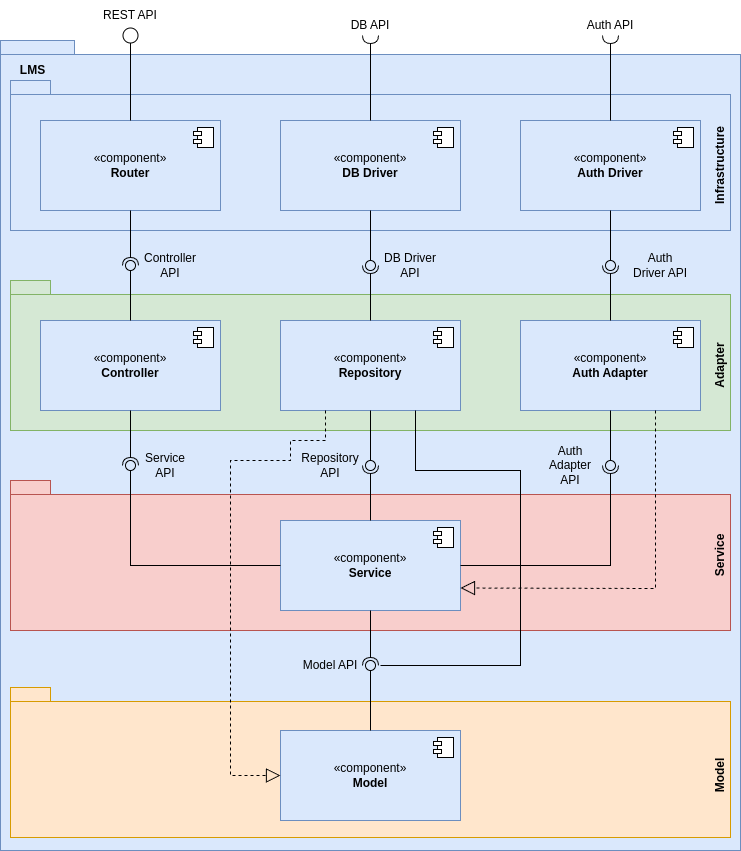

The diagram above was exported from draw.io. Its source (the exported page's mxGraphModel, read from the mxfile embedded in the PNG):
<mxGraphModel dx="1016" dy="2569" grid="1" gridSize="10" guides="1" tooltips="1" connect="1" arrows="1" fold="1" page="1" pageScale="1" pageWidth="1169" pageHeight="1654" math="0" shadow="0">
  <root>
    <mxCell id="0" />
    <mxCell id="1" parent="0" />
    <mxCell id="9_7LRQ4zgc63y9z6GNwF-7" value="" style="ellipse;whiteSpace=wrap;html=1;align=center;aspect=fixed;fillColor=none;strokeColor=none;resizable=0;perimeter=centerPerimeter;rotatable=0;allowArrows=0;points=[];outlineConnect=1;" parent="1" vertex="1">
      <mxGeometry x="570" y="400" width="10" height="10" as="geometry" />
    </mxCell>
    <mxCell id="9_7LRQ4zgc63y9z6GNwF-14" value="" style="shape=folder;fontStyle=1;spacingTop=10;tabWidth=40;tabHeight=14;tabPosition=left;html=1;whiteSpace=wrap;fillColor=#dae8fc;strokeColor=#6c8ebf;" parent="1" vertex="1">
      <mxGeometry x="180" y="30" width="740" height="810" as="geometry" />
    </mxCell>
    <mxCell id="9_7LRQ4zgc63y9z6GNwF-27" value="" style="ellipse;whiteSpace=wrap;html=1;align=center;aspect=fixed;fillColor=none;strokeColor=none;resizable=0;perimeter=centerPerimeter;rotatable=0;allowArrows=0;points=[];outlineConnect=1;" parent="1" vertex="1">
      <mxGeometry x="585" y="400" width="10" height="10" as="geometry" />
    </mxCell>
    <mxCell id="9_7LRQ4zgc63y9z6GNwF-34" value="" style="ellipse;whiteSpace=wrap;html=1;align=center;aspect=fixed;fillColor=none;strokeColor=none;resizable=0;perimeter=centerPerimeter;rotatable=0;allowArrows=0;points=[];outlineConnect=1;" parent="1" vertex="1">
      <mxGeometry x="570" y="400" width="10" height="10" as="geometry" />
    </mxCell>
    <mxCell id="9_7LRQ4zgc63y9z6GNwF-37" value="&lt;b&gt;LMS&lt;/b&gt;" style="text;html=1;align=center;verticalAlign=middle;whiteSpace=wrap;rounded=0;" parent="1" vertex="1">
      <mxGeometry x="190" y="50" width="45" height="20" as="geometry" />
    </mxCell>
    <mxCell id="9_7LRQ4zgc63y9z6GNwF-38" value="" style="shape=folder;fontStyle=1;spacingTop=10;tabWidth=40;tabHeight=14;tabPosition=left;html=1;whiteSpace=wrap;fillColor=#dae8fc;strokeColor=#6c8ebf;" parent="1" vertex="1">
      <mxGeometry x="190" y="70" width="720" height="150" as="geometry" />
    </mxCell>
    <mxCell id="9_7LRQ4zgc63y9z6GNwF-39" value="" style="shape=folder;fontStyle=1;spacingTop=10;tabWidth=40;tabHeight=14;tabPosition=left;html=1;whiteSpace=wrap;fillColor=#d5e8d4;strokeColor=#82b366;" parent="1" vertex="1">
      <mxGeometry x="190" y="270" width="720" height="150" as="geometry" />
    </mxCell>
    <mxCell id="9_7LRQ4zgc63y9z6GNwF-40" value="" style="shape=folder;fontStyle=1;spacingTop=10;tabWidth=40;tabHeight=14;tabPosition=left;html=1;whiteSpace=wrap;fillColor=#f8cecc;strokeColor=#b85450;" parent="1" vertex="1">
      <mxGeometry x="190" y="470" width="720" height="150" as="geometry" />
    </mxCell>
    <mxCell id="9_7LRQ4zgc63y9z6GNwF-41" value="" style="shape=folder;fontStyle=1;spacingTop=10;tabWidth=40;tabHeight=14;tabPosition=left;html=1;whiteSpace=wrap;fillColor=#ffe6cc;strokeColor=#d79b00;" parent="1" vertex="1">
      <mxGeometry x="190" y="677" width="720" height="150" as="geometry" />
    </mxCell>
    <mxCell id="9_7LRQ4zgc63y9z6GNwF-42" value="«component»&lt;br&gt;&lt;b&gt;Router&lt;/b&gt;" style="html=1;dropTarget=0;whiteSpace=wrap;fillColor=#dae8fc;strokeColor=#6c8ebf;" parent="1" vertex="1">
      <mxGeometry x="220" y="110" width="180" height="90" as="geometry" />
    </mxCell>
    <mxCell id="9_7LRQ4zgc63y9z6GNwF-43" value="" style="shape=module;jettyWidth=8;jettyHeight=4;" parent="9_7LRQ4zgc63y9z6GNwF-42" vertex="1">
      <mxGeometry x="1" width="20" height="20" relative="1" as="geometry">
        <mxPoint x="-27" y="7" as="offset" />
      </mxGeometry>
    </mxCell>
    <mxCell id="9_7LRQ4zgc63y9z6GNwF-44" value="«component»&lt;br&gt;&lt;b&gt;DB Driver&lt;/b&gt;" style="html=1;dropTarget=0;whiteSpace=wrap;fillColor=#dae8fc;strokeColor=#6c8ebf;" parent="1" vertex="1">
      <mxGeometry x="460" y="110" width="180" height="90" as="geometry" />
    </mxCell>
    <mxCell id="9_7LRQ4zgc63y9z6GNwF-45" value="" style="shape=module;jettyWidth=8;jettyHeight=4;" parent="9_7LRQ4zgc63y9z6GNwF-44" vertex="1">
      <mxGeometry x="1" width="20" height="20" relative="1" as="geometry">
        <mxPoint x="-27" y="7" as="offset" />
      </mxGeometry>
    </mxCell>
    <mxCell id="9_7LRQ4zgc63y9z6GNwF-46" value="«component»&lt;br&gt;&lt;b&gt;Auth Driver&lt;/b&gt;" style="html=1;dropTarget=0;whiteSpace=wrap;fillColor=#dae8fc;strokeColor=#6c8ebf;" parent="1" vertex="1">
      <mxGeometry x="700" y="110" width="180" height="90" as="geometry" />
    </mxCell>
    <mxCell id="9_7LRQ4zgc63y9z6GNwF-47" value="" style="shape=module;jettyWidth=8;jettyHeight=4;" parent="9_7LRQ4zgc63y9z6GNwF-46" vertex="1">
      <mxGeometry x="1" width="20" height="20" relative="1" as="geometry">
        <mxPoint x="-27" y="7" as="offset" />
      </mxGeometry>
    </mxCell>
    <mxCell id="9_7LRQ4zgc63y9z6GNwF-48" value="«component»&lt;br&gt;&lt;b&gt;Controller&lt;/b&gt;" style="html=1;dropTarget=0;whiteSpace=wrap;fillColor=#dae8fc;strokeColor=#6c8ebf;" parent="1" vertex="1">
      <mxGeometry x="220" y="310" width="180" height="90" as="geometry" />
    </mxCell>
    <mxCell id="9_7LRQ4zgc63y9z6GNwF-49" value="" style="shape=module;jettyWidth=8;jettyHeight=4;" parent="9_7LRQ4zgc63y9z6GNwF-48" vertex="1">
      <mxGeometry x="1" width="20" height="20" relative="1" as="geometry">
        <mxPoint x="-27" y="7" as="offset" />
      </mxGeometry>
    </mxCell>
    <mxCell id="9_7LRQ4zgc63y9z6GNwF-50" value="«component»&lt;br&gt;&lt;b&gt;Repository&lt;/b&gt;" style="html=1;dropTarget=0;whiteSpace=wrap;fillColor=#dae8fc;strokeColor=#6c8ebf;" parent="1" vertex="1">
      <mxGeometry x="460" y="310" width="180" height="90" as="geometry" />
    </mxCell>
    <mxCell id="9_7LRQ4zgc63y9z6GNwF-51" value="" style="shape=module;jettyWidth=8;jettyHeight=4;" parent="9_7LRQ4zgc63y9z6GNwF-50" vertex="1">
      <mxGeometry x="1" width="20" height="20" relative="1" as="geometry">
        <mxPoint x="-27" y="7" as="offset" />
      </mxGeometry>
    </mxCell>
    <mxCell id="9_7LRQ4zgc63y9z6GNwF-52" value="«component»&lt;br&gt;&lt;b&gt;Auth Adapter&lt;/b&gt;" style="html=1;dropTarget=0;whiteSpace=wrap;fillColor=#dae8fc;strokeColor=#6c8ebf;" parent="1" vertex="1">
      <mxGeometry x="700" y="310" width="180" height="90" as="geometry" />
    </mxCell>
    <mxCell id="9_7LRQ4zgc63y9z6GNwF-53" value="" style="shape=module;jettyWidth=8;jettyHeight=4;" parent="9_7LRQ4zgc63y9z6GNwF-52" vertex="1">
      <mxGeometry x="1" width="20" height="20" relative="1" as="geometry">
        <mxPoint x="-27" y="7" as="offset" />
      </mxGeometry>
    </mxCell>
    <mxCell id="9_7LRQ4zgc63y9z6GNwF-54" value="«component»&lt;br&gt;&lt;b&gt;Service&lt;/b&gt;" style="html=1;dropTarget=0;whiteSpace=wrap;fillColor=#dae8fc;strokeColor=#6c8ebf;" parent="1" vertex="1">
      <mxGeometry x="460" y="510" width="180" height="90" as="geometry" />
    </mxCell>
    <mxCell id="9_7LRQ4zgc63y9z6GNwF-55" value="" style="shape=module;jettyWidth=8;jettyHeight=4;" parent="9_7LRQ4zgc63y9z6GNwF-54" vertex="1">
      <mxGeometry x="1" width="20" height="20" relative="1" as="geometry">
        <mxPoint x="-27" y="7" as="offset" />
      </mxGeometry>
    </mxCell>
    <mxCell id="9_7LRQ4zgc63y9z6GNwF-56" value="«component»&lt;br&gt;&lt;b&gt;Model&lt;/b&gt;" style="html=1;dropTarget=0;whiteSpace=wrap;fillColor=#dae8fc;strokeColor=#6c8ebf;" parent="1" vertex="1">
      <mxGeometry x="460" y="720" width="180" height="90" as="geometry" />
    </mxCell>
    <mxCell id="9_7LRQ4zgc63y9z6GNwF-57" value="" style="shape=module;jettyWidth=8;jettyHeight=4;" parent="9_7LRQ4zgc63y9z6GNwF-56" vertex="1">
      <mxGeometry x="1" width="20" height="20" relative="1" as="geometry">
        <mxPoint x="-27" y="7" as="offset" />
      </mxGeometry>
    </mxCell>
    <mxCell id="9_7LRQ4zgc63y9z6GNwF-58" value="" style="rounded=0;orthogonalLoop=1;jettySize=auto;html=1;endArrow=halfCircle;endFill=0;endSize=6;strokeWidth=1;sketch=0;exitX=0.5;exitY=1;exitDx=0;exitDy=0;" parent="1" source="9_7LRQ4zgc63y9z6GNwF-42" target="9_7LRQ4zgc63y9z6GNwF-60" edge="1">
      <mxGeometry relative="1" as="geometry">
        <mxPoint x="610" y="445" as="sourcePoint" />
      </mxGeometry>
    </mxCell>
    <mxCell id="9_7LRQ4zgc63y9z6GNwF-59" value="" style="rounded=0;orthogonalLoop=1;jettySize=auto;html=1;endArrow=oval;endFill=0;sketch=0;sourcePerimeterSpacing=0;targetPerimeterSpacing=0;endSize=10;exitX=0.5;exitY=0;exitDx=0;exitDy=0;" parent="1" source="9_7LRQ4zgc63y9z6GNwF-48" target="9_7LRQ4zgc63y9z6GNwF-60" edge="1">
      <mxGeometry relative="1" as="geometry">
        <mxPoint x="570" y="445" as="sourcePoint" />
      </mxGeometry>
    </mxCell>
    <mxCell id="9_7LRQ4zgc63y9z6GNwF-60" value="" style="ellipse;whiteSpace=wrap;html=1;align=center;aspect=fixed;fillColor=none;strokeColor=none;resizable=0;perimeter=centerPerimeter;rotatable=0;allowArrows=0;points=[];outlineConnect=1;" parent="1" vertex="1">
      <mxGeometry x="305" y="250" width="10" height="10" as="geometry" />
    </mxCell>
    <mxCell id="9_7LRQ4zgc63y9z6GNwF-61" value="Controller API" style="text;html=1;align=center;verticalAlign=middle;whiteSpace=wrap;rounded=0;" parent="1" vertex="1">
      <mxGeometry x="320" y="240" width="60" height="30" as="geometry" />
    </mxCell>
    <mxCell id="9_7LRQ4zgc63y9z6GNwF-63" value="" style="rounded=0;orthogonalLoop=1;jettySize=auto;html=1;endArrow=halfCircle;endFill=0;endSize=6;strokeWidth=1;sketch=0;exitX=0.5;exitY=0;exitDx=0;exitDy=0;" parent="1" source="9_7LRQ4zgc63y9z6GNwF-50" target="9_7LRQ4zgc63y9z6GNwF-65" edge="1">
      <mxGeometry relative="1" as="geometry">
        <mxPoint x="610" y="445" as="sourcePoint" />
      </mxGeometry>
    </mxCell>
    <mxCell id="9_7LRQ4zgc63y9z6GNwF-64" value="" style="rounded=0;orthogonalLoop=1;jettySize=auto;html=1;endArrow=oval;endFill=0;sketch=0;sourcePerimeterSpacing=0;targetPerimeterSpacing=0;endSize=10;exitX=0.5;exitY=1;exitDx=0;exitDy=0;" parent="1" source="9_7LRQ4zgc63y9z6GNwF-44" target="9_7LRQ4zgc63y9z6GNwF-65" edge="1">
      <mxGeometry relative="1" as="geometry">
        <mxPoint x="570" y="445" as="sourcePoint" />
      </mxGeometry>
    </mxCell>
    <mxCell id="9_7LRQ4zgc63y9z6GNwF-65" value="" style="ellipse;whiteSpace=wrap;html=1;align=center;aspect=fixed;fillColor=none;strokeColor=none;resizable=0;perimeter=centerPerimeter;rotatable=0;allowArrows=0;points=[];outlineConnect=1;" parent="1" vertex="1">
      <mxGeometry x="545" y="250" width="10" height="10" as="geometry" />
    </mxCell>
    <mxCell id="9_7LRQ4zgc63y9z6GNwF-66" value="DB Driver API" style="text;html=1;align=center;verticalAlign=middle;whiteSpace=wrap;rounded=0;" parent="1" vertex="1">
      <mxGeometry x="560" y="240" width="60" height="30" as="geometry" />
    </mxCell>
    <mxCell id="9_7LRQ4zgc63y9z6GNwF-67" value="" style="rounded=0;orthogonalLoop=1;jettySize=auto;html=1;endArrow=halfCircle;endFill=0;endSize=6;strokeWidth=1;sketch=0;exitX=0.5;exitY=0;exitDx=0;exitDy=0;" parent="1" source="9_7LRQ4zgc63y9z6GNwF-52" target="9_7LRQ4zgc63y9z6GNwF-69" edge="1">
      <mxGeometry relative="1" as="geometry">
        <mxPoint x="610" y="445" as="sourcePoint" />
      </mxGeometry>
    </mxCell>
    <mxCell id="9_7LRQ4zgc63y9z6GNwF-68" value="" style="rounded=0;orthogonalLoop=1;jettySize=auto;html=1;endArrow=oval;endFill=0;sketch=0;sourcePerimeterSpacing=0;targetPerimeterSpacing=0;endSize=10;exitX=0.5;exitY=1;exitDx=0;exitDy=0;" parent="1" source="9_7LRQ4zgc63y9z6GNwF-46" target="9_7LRQ4zgc63y9z6GNwF-69" edge="1">
      <mxGeometry relative="1" as="geometry">
        <mxPoint x="570" y="445" as="sourcePoint" />
      </mxGeometry>
    </mxCell>
    <mxCell id="9_7LRQ4zgc63y9z6GNwF-69" value="" style="ellipse;whiteSpace=wrap;html=1;align=center;aspect=fixed;fillColor=none;strokeColor=none;resizable=0;perimeter=centerPerimeter;rotatable=0;allowArrows=0;points=[];outlineConnect=1;" parent="1" vertex="1">
      <mxGeometry x="785" y="250" width="10" height="10" as="geometry" />
    </mxCell>
    <mxCell id="9_7LRQ4zgc63y9z6GNwF-70" value="Auth Driver API" style="text;html=1;align=center;verticalAlign=middle;whiteSpace=wrap;rounded=0;" parent="1" vertex="1">
      <mxGeometry x="810" y="240" width="60" height="30" as="geometry" />
    </mxCell>
    <mxCell id="9_7LRQ4zgc63y9z6GNwF-72" value="" style="rounded=0;orthogonalLoop=1;jettySize=auto;html=1;endArrow=halfCircle;endFill=0;endSize=6;strokeWidth=1;sketch=0;fontSize=12;curved=1;exitX=0.5;exitY=0;exitDx=0;exitDy=0;" parent="1" source="9_7LRQ4zgc63y9z6GNwF-46" target="9_7LRQ4zgc63y9z6GNwF-73" edge="1">
      <mxGeometry relative="1" as="geometry">
        <mxPoint x="595" y="295" as="sourcePoint" />
      </mxGeometry>
    </mxCell>
    <mxCell id="9_7LRQ4zgc63y9z6GNwF-73" value="" style="ellipse;whiteSpace=wrap;html=1;align=center;aspect=fixed;fillColor=none;strokeColor=none;resizable=0;perimeter=centerPerimeter;rotatable=0;allowArrows=0;points=[];outlineConnect=1;" parent="1" vertex="1">
      <mxGeometry x="785" y="20" width="10" height="10" as="geometry" />
    </mxCell>
    <mxCell id="9_7LRQ4zgc63y9z6GNwF-74" value="Auth API" style="text;html=1;align=center;verticalAlign=middle;whiteSpace=wrap;rounded=0;" parent="1" vertex="1">
      <mxGeometry x="760" width="60" height="30" as="geometry" />
    </mxCell>
    <mxCell id="9_7LRQ4zgc63y9z6GNwF-75" value="" style="rounded=0;orthogonalLoop=1;jettySize=auto;html=1;endArrow=halfCircle;endFill=0;endSize=6;strokeWidth=1;sketch=0;fontSize=12;curved=1;exitX=0.5;exitY=0;exitDx=0;exitDy=0;" parent="1" source="9_7LRQ4zgc63y9z6GNwF-44" target="9_7LRQ4zgc63y9z6GNwF-76" edge="1">
      <mxGeometry relative="1" as="geometry">
        <mxPoint x="595" y="295" as="sourcePoint" />
      </mxGeometry>
    </mxCell>
    <mxCell id="9_7LRQ4zgc63y9z6GNwF-76" value="" style="ellipse;whiteSpace=wrap;html=1;align=center;aspect=fixed;fillColor=none;strokeColor=none;resizable=0;perimeter=centerPerimeter;rotatable=0;allowArrows=0;points=[];outlineConnect=1;" parent="1" vertex="1">
      <mxGeometry x="545" y="20" width="10" height="10" as="geometry" />
    </mxCell>
    <mxCell id="9_7LRQ4zgc63y9z6GNwF-77" value="DB API" style="text;html=1;align=center;verticalAlign=middle;whiteSpace=wrap;rounded=0;" parent="1" vertex="1">
      <mxGeometry x="520" width="60" height="30" as="geometry" />
    </mxCell>
    <mxCell id="9_7LRQ4zgc63y9z6GNwF-79" style="edgeStyle=orthogonalEdgeStyle;rounded=0;orthogonalLoop=1;jettySize=auto;html=1;entryX=0.5;entryY=0;entryDx=0;entryDy=0;endArrow=none;endFill=0;" parent="1" source="9_7LRQ4zgc63y9z6GNwF-78" target="9_7LRQ4zgc63y9z6GNwF-42" edge="1">
      <mxGeometry relative="1" as="geometry" />
    </mxCell>
    <mxCell id="9_7LRQ4zgc63y9z6GNwF-78" value="" style="ellipse;whiteSpace=wrap;html=1;aspect=fixed;" parent="1" vertex="1">
      <mxGeometry x="302.5" y="17.5" width="15" height="15" as="geometry" />
    </mxCell>
    <mxCell id="9_7LRQ4zgc63y9z6GNwF-81" value="REST API" style="text;html=1;align=center;verticalAlign=middle;whiteSpace=wrap;rounded=0;" parent="1" vertex="1">
      <mxGeometry x="280" y="-10" width="60" height="30" as="geometry" />
    </mxCell>
    <mxCell id="9_7LRQ4zgc63y9z6GNwF-82" value="" style="rounded=0;orthogonalLoop=1;jettySize=auto;html=1;endArrow=halfCircle;endFill=0;endSize=6;strokeWidth=1;sketch=0;exitX=0.5;exitY=1;exitDx=0;exitDy=0;" parent="1" source="9_7LRQ4zgc63y9z6GNwF-48" target="9_7LRQ4zgc63y9z6GNwF-84" edge="1">
      <mxGeometry relative="1" as="geometry">
        <mxPoint x="610" y="535" as="sourcePoint" />
      </mxGeometry>
    </mxCell>
    <mxCell id="9_7LRQ4zgc63y9z6GNwF-83" value="" style="rounded=0;orthogonalLoop=1;jettySize=auto;html=1;endArrow=oval;endFill=0;sketch=0;sourcePerimeterSpacing=0;targetPerimeterSpacing=0;endSize=10;exitX=0;exitY=0.5;exitDx=0;exitDy=0;" parent="1" source="9_7LRQ4zgc63y9z6GNwF-54" target="9_7LRQ4zgc63y9z6GNwF-84" edge="1">
      <mxGeometry relative="1" as="geometry">
        <mxPoint x="570" y="535" as="sourcePoint" />
        <Array as="points">
          <mxPoint x="310" y="555" />
        </Array>
      </mxGeometry>
    </mxCell>
    <mxCell id="9_7LRQ4zgc63y9z6GNwF-84" value="" style="ellipse;whiteSpace=wrap;html=1;align=center;aspect=fixed;fillColor=none;strokeColor=none;resizable=0;perimeter=centerPerimeter;rotatable=0;allowArrows=0;points=[];outlineConnect=1;" parent="1" vertex="1">
      <mxGeometry x="305" y="450" width="10" height="10" as="geometry" />
    </mxCell>
    <mxCell id="9_7LRQ4zgc63y9z6GNwF-85" value="Service API" style="text;html=1;align=center;verticalAlign=middle;whiteSpace=wrap;rounded=0;" parent="1" vertex="1">
      <mxGeometry x="315" y="440" width="60" height="30" as="geometry" />
    </mxCell>
    <mxCell id="9_7LRQ4zgc63y9z6GNwF-86" value="" style="rounded=0;orthogonalLoop=1;jettySize=auto;html=1;endArrow=halfCircle;endFill=0;endSize=6;strokeWidth=1;sketch=0;exitX=0.5;exitY=0;exitDx=0;exitDy=0;" parent="1" source="9_7LRQ4zgc63y9z6GNwF-54" target="9_7LRQ4zgc63y9z6GNwF-88" edge="1">
      <mxGeometry relative="1" as="geometry">
        <mxPoint x="610" y="535" as="sourcePoint" />
      </mxGeometry>
    </mxCell>
    <mxCell id="9_7LRQ4zgc63y9z6GNwF-87" value="" style="rounded=0;orthogonalLoop=1;jettySize=auto;html=1;endArrow=oval;endFill=0;sketch=0;sourcePerimeterSpacing=0;targetPerimeterSpacing=0;endSize=10;exitX=0.5;exitY=1;exitDx=0;exitDy=0;" parent="1" source="9_7LRQ4zgc63y9z6GNwF-50" target="9_7LRQ4zgc63y9z6GNwF-88" edge="1">
      <mxGeometry relative="1" as="geometry">
        <mxPoint x="570" y="535" as="sourcePoint" />
      </mxGeometry>
    </mxCell>
    <mxCell id="9_7LRQ4zgc63y9z6GNwF-88" value="" style="ellipse;whiteSpace=wrap;html=1;align=center;aspect=fixed;fillColor=none;strokeColor=none;resizable=0;perimeter=centerPerimeter;rotatable=0;allowArrows=0;points=[];outlineConnect=1;" parent="1" vertex="1">
      <mxGeometry x="545" y="450" width="10" height="10" as="geometry" />
    </mxCell>
    <mxCell id="9_7LRQ4zgc63y9z6GNwF-89" value="Repository API" style="text;html=1;align=center;verticalAlign=middle;whiteSpace=wrap;rounded=0;" parent="1" vertex="1">
      <mxGeometry x="480" y="440" width="60" height="30" as="geometry" />
    </mxCell>
    <mxCell id="9_7LRQ4zgc63y9z6GNwF-90" value="" style="rounded=0;orthogonalLoop=1;jettySize=auto;html=1;endArrow=halfCircle;endFill=0;endSize=6;strokeWidth=1;sketch=0;exitX=1;exitY=0.5;exitDx=0;exitDy=0;" parent="1" source="9_7LRQ4zgc63y9z6GNwF-54" target="9_7LRQ4zgc63y9z6GNwF-92" edge="1">
      <mxGeometry relative="1" as="geometry">
        <mxPoint x="610" y="535" as="sourcePoint" />
        <Array as="points">
          <mxPoint x="790" y="555" />
        </Array>
      </mxGeometry>
    </mxCell>
    <mxCell id="9_7LRQ4zgc63y9z6GNwF-91" value="" style="rounded=0;orthogonalLoop=1;jettySize=auto;html=1;endArrow=oval;endFill=0;sketch=0;sourcePerimeterSpacing=0;targetPerimeterSpacing=0;endSize=10;exitX=0.5;exitY=1;exitDx=0;exitDy=0;" parent="1" source="9_7LRQ4zgc63y9z6GNwF-52" target="9_7LRQ4zgc63y9z6GNwF-92" edge="1">
      <mxGeometry relative="1" as="geometry">
        <mxPoint x="570" y="535" as="sourcePoint" />
      </mxGeometry>
    </mxCell>
    <mxCell id="9_7LRQ4zgc63y9z6GNwF-92" value="" style="ellipse;whiteSpace=wrap;html=1;align=center;aspect=fixed;fillColor=none;strokeColor=none;resizable=0;perimeter=centerPerimeter;rotatable=0;allowArrows=0;points=[];outlineConnect=1;" parent="1" vertex="1">
      <mxGeometry x="785" y="450" width="10" height="10" as="geometry" />
    </mxCell>
    <mxCell id="9_7LRQ4zgc63y9z6GNwF-93" value="Auth Adapter API" style="text;html=1;align=center;verticalAlign=middle;whiteSpace=wrap;rounded=0;" parent="1" vertex="1">
      <mxGeometry x="720" y="440" width="60" height="30" as="geometry" />
    </mxCell>
    <mxCell id="9_7LRQ4zgc63y9z6GNwF-94" value="" style="endArrow=block;dashed=1;endFill=0;endSize=12;html=1;rounded=0;exitX=0.75;exitY=1;exitDx=0;exitDy=0;entryX=1;entryY=0.75;entryDx=0;entryDy=0;" parent="1" source="9_7LRQ4zgc63y9z6GNwF-52" target="9_7LRQ4zgc63y9z6GNwF-54" edge="1">
      <mxGeometry width="160" relative="1" as="geometry">
        <mxPoint x="510" y="530" as="sourcePoint" />
        <mxPoint x="670" y="530" as="targetPoint" />
        <Array as="points">
          <mxPoint x="835" y="578" />
        </Array>
      </mxGeometry>
    </mxCell>
    <mxCell id="9_7LRQ4zgc63y9z6GNwF-95" value="" style="rounded=0;orthogonalLoop=1;jettySize=auto;html=1;endArrow=halfCircle;endFill=0;endSize=6;strokeWidth=1;sketch=0;exitX=0.5;exitY=1;exitDx=0;exitDy=0;" parent="1" source="9_7LRQ4zgc63y9z6GNwF-54" target="9_7LRQ4zgc63y9z6GNwF-97" edge="1">
      <mxGeometry relative="1" as="geometry">
        <mxPoint x="610" y="475" as="sourcePoint" />
      </mxGeometry>
    </mxCell>
    <mxCell id="9_7LRQ4zgc63y9z6GNwF-96" value="" style="rounded=0;orthogonalLoop=1;jettySize=auto;html=1;endArrow=oval;endFill=0;sketch=0;sourcePerimeterSpacing=0;targetPerimeterSpacing=0;endSize=10;exitX=0.5;exitY=0;exitDx=0;exitDy=0;" parent="1" source="9_7LRQ4zgc63y9z6GNwF-56" target="9_7LRQ4zgc63y9z6GNwF-97" edge="1">
      <mxGeometry relative="1" as="geometry">
        <mxPoint x="570" y="475" as="sourcePoint" />
      </mxGeometry>
    </mxCell>
    <mxCell id="9_7LRQ4zgc63y9z6GNwF-97" value="" style="ellipse;whiteSpace=wrap;html=1;align=center;aspect=fixed;fillColor=none;strokeColor=none;resizable=0;perimeter=centerPerimeter;rotatable=0;allowArrows=0;points=[];outlineConnect=1;" parent="1" vertex="1">
      <mxGeometry x="545" y="650" width="10" height="10" as="geometry" />
    </mxCell>
    <mxCell id="9_7LRQ4zgc63y9z6GNwF-101" value="" style="endArrow=none;html=1;rounded=0;entryX=0.75;entryY=1;entryDx=0;entryDy=0;" parent="1" target="9_7LRQ4zgc63y9z6GNwF-50" edge="1">
      <mxGeometry width="50" height="50" relative="1" as="geometry">
        <mxPoint x="560" y="655" as="sourcePoint" />
        <mxPoint x="610" y="450" as="targetPoint" />
        <Array as="points">
          <mxPoint x="700" y="655" />
          <mxPoint x="700" y="460" />
          <mxPoint x="595" y="460" />
        </Array>
      </mxGeometry>
    </mxCell>
    <mxCell id="9_7LRQ4zgc63y9z6GNwF-102" value="" style="endArrow=block;dashed=1;endFill=0;endSize=12;html=1;rounded=0;exitX=0.25;exitY=1;exitDx=0;exitDy=0;entryX=0;entryY=0.5;entryDx=0;entryDy=0;" parent="1" source="9_7LRQ4zgc63y9z6GNwF-50" target="9_7LRQ4zgc63y9z6GNwF-56" edge="1">
      <mxGeometry width="160" relative="1" as="geometry">
        <mxPoint x="510" y="470" as="sourcePoint" />
        <mxPoint x="670" y="470" as="targetPoint" />
        <Array as="points">
          <mxPoint x="505" y="430" />
          <mxPoint x="470" y="430" />
          <mxPoint x="470" y="450" />
          <mxPoint x="410" y="450" />
          <mxPoint x="410" y="765" />
        </Array>
      </mxGeometry>
    </mxCell>
    <mxCell id="9_7LRQ4zgc63y9z6GNwF-103" value="Model API" style="text;html=1;align=center;verticalAlign=middle;whiteSpace=wrap;rounded=0;" parent="1" vertex="1">
      <mxGeometry x="480" y="640" width="60" height="30" as="geometry" />
    </mxCell>
    <mxCell id="9_7LRQ4zgc63y9z6GNwF-104" value="Infrastructure" style="text;html=1;align=center;verticalAlign=middle;whiteSpace=wrap;rounded=0;rotation=270;fontStyle=1" parent="1" vertex="1">
      <mxGeometry x="870" y="140" width="60" height="30" as="geometry" />
    </mxCell>
    <mxCell id="9_7LRQ4zgc63y9z6GNwF-105" value="Adapter" style="text;html=1;align=center;verticalAlign=middle;whiteSpace=wrap;rounded=0;rotation=270;fontStyle=1" parent="1" vertex="1">
      <mxGeometry x="870" y="340" width="60" height="30" as="geometry" />
    </mxCell>
    <mxCell id="9_7LRQ4zgc63y9z6GNwF-107" value="Service" style="text;html=1;align=center;verticalAlign=middle;whiteSpace=wrap;rounded=0;rotation=270;fontStyle=1" parent="1" vertex="1">
      <mxGeometry x="870" y="530" width="60" height="30" as="geometry" />
    </mxCell>
    <mxCell id="9_7LRQ4zgc63y9z6GNwF-108" value="Model" style="text;html=1;align=center;verticalAlign=middle;whiteSpace=wrap;rounded=0;rotation=270;fontStyle=1" parent="1" vertex="1">
      <mxGeometry x="870" y="750" width="60" height="30" as="geometry" />
    </mxCell>
  </root>
</mxGraphModel>